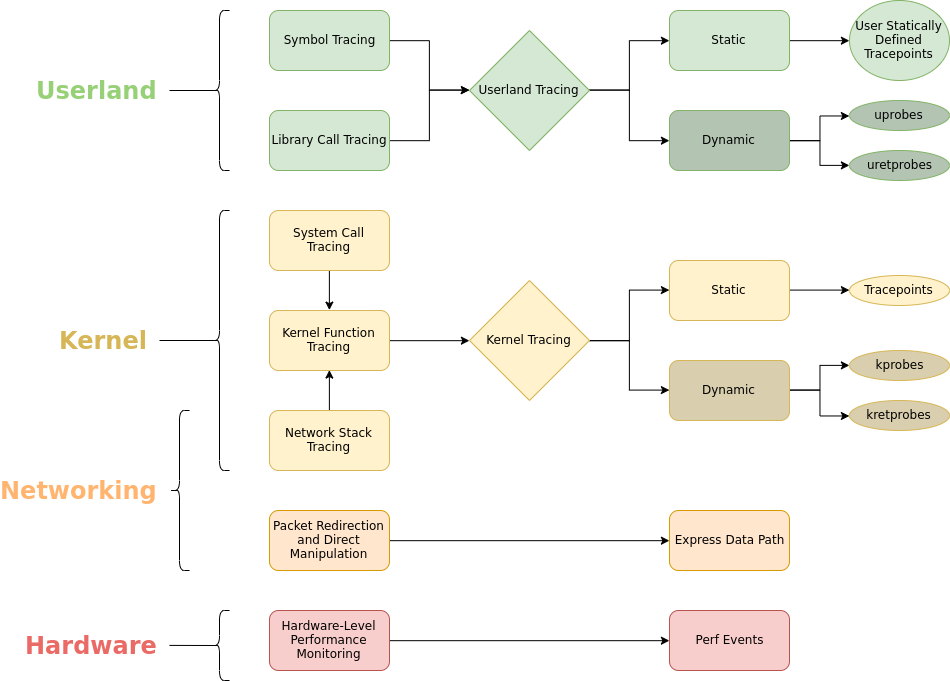

The diagram above was exported from draw.io. Its source (the exported page's mxGraphModel, read from the mxfile embedded in the PNG):
<mxGraphModel dx="2506" dy="981" grid="1" gridSize="10" guides="1" tooltips="1" connect="1" arrows="1" fold="1" page="1" pageScale="1" pageWidth="850" pageHeight="1100" math="0" shadow="0">
  <root>
    <mxCell id="0" />
    <mxCell id="1" parent="0" />
    <mxCell id="KJ2vkk2IfulMhwWoiVex-45" style="edgeStyle=orthogonalEdgeStyle;rounded=0;orthogonalLoop=1;jettySize=auto;html=1;exitX=1;exitY=0.5;exitDx=0;exitDy=0;entryX=0;entryY=0.5;entryDx=0;entryDy=0;" edge="1" parent="1" source="KJ2vkk2IfulMhwWoiVex-1" target="KJ2vkk2IfulMhwWoiVex-39">
      <mxGeometry relative="1" as="geometry" />
    </mxCell>
    <mxCell id="KJ2vkk2IfulMhwWoiVex-1" value="Symbol Tracing" style="rounded=1;whiteSpace=wrap;html=1;fillColor=#d5e8d4;strokeColor=#82b366;" vertex="1" parent="1">
      <mxGeometry x="160" y="90" width="120" height="60" as="geometry" />
    </mxCell>
    <mxCell id="KJ2vkk2IfulMhwWoiVex-46" style="edgeStyle=orthogonalEdgeStyle;rounded=0;orthogonalLoop=1;jettySize=auto;html=1;exitX=1;exitY=0.5;exitDx=0;exitDy=0;entryX=0;entryY=0.5;entryDx=0;entryDy=0;" edge="1" parent="1" source="KJ2vkk2IfulMhwWoiVex-2" target="KJ2vkk2IfulMhwWoiVex-39">
      <mxGeometry relative="1" as="geometry" />
    </mxCell>
    <mxCell id="KJ2vkk2IfulMhwWoiVex-2" value="Library Call Tracing" style="rounded=1;whiteSpace=wrap;html=1;fillColor=#d5e8d4;strokeColor=#82b366;" vertex="1" parent="1">
      <mxGeometry x="160" y="190" width="120" height="60" as="geometry" />
    </mxCell>
    <mxCell id="KJ2vkk2IfulMhwWoiVex-41" style="edgeStyle=orthogonalEdgeStyle;rounded=0;orthogonalLoop=1;jettySize=auto;html=1;exitX=0.5;exitY=1;exitDx=0;exitDy=0;entryX=0.5;entryY=0;entryDx=0;entryDy=0;" edge="1" parent="1" source="KJ2vkk2IfulMhwWoiVex-3" target="KJ2vkk2IfulMhwWoiVex-4">
      <mxGeometry relative="1" as="geometry" />
    </mxCell>
    <mxCell id="KJ2vkk2IfulMhwWoiVex-3" value="System Call Tracing" style="rounded=1;whiteSpace=wrap;html=1;fillColor=#fff2cc;strokeColor=#d6b656;" vertex="1" parent="1">
      <mxGeometry x="160" y="290" width="120" height="60" as="geometry" />
    </mxCell>
    <mxCell id="KJ2vkk2IfulMhwWoiVex-44" style="edgeStyle=orthogonalEdgeStyle;rounded=0;orthogonalLoop=1;jettySize=auto;html=1;exitX=1;exitY=0.5;exitDx=0;exitDy=0;entryX=0;entryY=0.5;entryDx=0;entryDy=0;" edge="1" parent="1" source="KJ2vkk2IfulMhwWoiVex-4" target="KJ2vkk2IfulMhwWoiVex-40">
      <mxGeometry relative="1" as="geometry" />
    </mxCell>
    <mxCell id="KJ2vkk2IfulMhwWoiVex-4" value="Kernel Function Tracing" style="rounded=1;whiteSpace=wrap;html=1;fillColor=#fff2cc;strokeColor=#d6b656;" vertex="1" parent="1">
      <mxGeometry x="160" y="390" width="120" height="60" as="geometry" />
    </mxCell>
    <mxCell id="KJ2vkk2IfulMhwWoiVex-42" style="edgeStyle=orthogonalEdgeStyle;rounded=0;orthogonalLoop=1;jettySize=auto;html=1;exitX=0.5;exitY=0;exitDx=0;exitDy=0;entryX=0.5;entryY=1;entryDx=0;entryDy=0;" edge="1" parent="1" source="KJ2vkk2IfulMhwWoiVex-5" target="KJ2vkk2IfulMhwWoiVex-4">
      <mxGeometry relative="1" as="geometry" />
    </mxCell>
    <mxCell id="KJ2vkk2IfulMhwWoiVex-5" value="Network Stack Tracing" style="rounded=1;whiteSpace=wrap;html=1;fillColor=#fff2cc;strokeColor=#d6b656;" vertex="1" parent="1">
      <mxGeometry x="160" y="490" width="120" height="60" as="geometry" />
    </mxCell>
    <mxCell id="KJ2vkk2IfulMhwWoiVex-72" style="edgeStyle=orthogonalEdgeStyle;rounded=0;orthogonalLoop=1;jettySize=auto;html=1;exitX=1;exitY=0.5;exitDx=0;exitDy=0;entryX=0;entryY=0.5;entryDx=0;entryDy=0;fontColor=#FFFFFF;" edge="1" parent="1" source="KJ2vkk2IfulMhwWoiVex-6" target="KJ2vkk2IfulMhwWoiVex-71">
      <mxGeometry relative="1" as="geometry" />
    </mxCell>
    <mxCell id="KJ2vkk2IfulMhwWoiVex-6" value="Packet Redirection and Direct Manipulation" style="rounded=1;whiteSpace=wrap;html=1;fillColor=#ffe6cc;strokeColor=#d79b00;" vertex="1" parent="1">
      <mxGeometry x="160" y="590" width="120" height="60" as="geometry" />
    </mxCell>
    <mxCell id="KJ2vkk2IfulMhwWoiVex-74" style="edgeStyle=orthogonalEdgeStyle;rounded=0;orthogonalLoop=1;jettySize=auto;html=1;exitX=1;exitY=0.5;exitDx=0;exitDy=0;entryX=0;entryY=0.5;entryDx=0;entryDy=0;fontColor=#FFFFFF;" edge="1" parent="1" source="KJ2vkk2IfulMhwWoiVex-7" target="KJ2vkk2IfulMhwWoiVex-73">
      <mxGeometry relative="1" as="geometry" />
    </mxCell>
    <mxCell id="KJ2vkk2IfulMhwWoiVex-7" value="Hardware-Level Performance Monitoring" style="rounded=1;whiteSpace=wrap;html=1;fillColor=#f8cecc;strokeColor=#b85450;" vertex="1" parent="1">
      <mxGeometry x="160" y="690" width="120" height="60" as="geometry" />
    </mxCell>
    <mxCell id="KJ2vkk2IfulMhwWoiVex-52" style="edgeStyle=orthogonalEdgeStyle;rounded=0;orthogonalLoop=1;jettySize=auto;html=1;exitX=1;exitY=0.5;exitDx=0;exitDy=0;entryX=0;entryY=0.5;entryDx=0;entryDy=0;" edge="1" parent="1" source="KJ2vkk2IfulMhwWoiVex-39" target="KJ2vkk2IfulMhwWoiVex-47">
      <mxGeometry relative="1" as="geometry" />
    </mxCell>
    <mxCell id="KJ2vkk2IfulMhwWoiVex-53" style="edgeStyle=orthogonalEdgeStyle;rounded=0;orthogonalLoop=1;jettySize=auto;html=1;exitX=1;exitY=0.5;exitDx=0;exitDy=0;entryX=0;entryY=0.5;entryDx=0;entryDy=0;" edge="1" parent="1" source="KJ2vkk2IfulMhwWoiVex-39" target="KJ2vkk2IfulMhwWoiVex-48">
      <mxGeometry relative="1" as="geometry" />
    </mxCell>
    <mxCell id="KJ2vkk2IfulMhwWoiVex-39" value="Userland Tracing" style="rhombus;whiteSpace=wrap;html=1;fillColor=#d5e8d4;strokeColor=#82b366;" vertex="1" parent="1">
      <mxGeometry x="360" y="110" width="120" height="120" as="geometry" />
    </mxCell>
    <mxCell id="KJ2vkk2IfulMhwWoiVex-54" style="edgeStyle=orthogonalEdgeStyle;rounded=0;orthogonalLoop=1;jettySize=auto;html=1;exitX=1;exitY=0.5;exitDx=0;exitDy=0;entryX=0;entryY=0.5;entryDx=0;entryDy=0;" edge="1" parent="1" source="KJ2vkk2IfulMhwWoiVex-40" target="KJ2vkk2IfulMhwWoiVex-49">
      <mxGeometry relative="1" as="geometry" />
    </mxCell>
    <mxCell id="KJ2vkk2IfulMhwWoiVex-55" style="edgeStyle=orthogonalEdgeStyle;rounded=0;orthogonalLoop=1;jettySize=auto;html=1;exitX=1;exitY=0.5;exitDx=0;exitDy=0;entryX=0;entryY=0.5;entryDx=0;entryDy=0;" edge="1" parent="1" source="KJ2vkk2IfulMhwWoiVex-40" target="KJ2vkk2IfulMhwWoiVex-50">
      <mxGeometry relative="1" as="geometry" />
    </mxCell>
    <mxCell id="KJ2vkk2IfulMhwWoiVex-40" value="Kernel Tracing" style="rhombus;whiteSpace=wrap;html=1;fillColor=#fff2cc;strokeColor=#d6b656;" vertex="1" parent="1">
      <mxGeometry x="360" y="360" width="120" height="120" as="geometry" />
    </mxCell>
    <mxCell id="KJ2vkk2IfulMhwWoiVex-62" style="edgeStyle=orthogonalEdgeStyle;rounded=0;orthogonalLoop=1;jettySize=auto;html=1;exitX=1;exitY=0.5;exitDx=0;exitDy=0;entryX=0;entryY=0.5;entryDx=0;entryDy=0;fontColor=#FFFFFF;" edge="1" parent="1" source="KJ2vkk2IfulMhwWoiVex-47" target="KJ2vkk2IfulMhwWoiVex-61">
      <mxGeometry relative="1" as="geometry" />
    </mxCell>
    <mxCell id="KJ2vkk2IfulMhwWoiVex-47" value="Static" style="rounded=1;whiteSpace=wrap;html=1;fillColor=#d5e8d4;strokeColor=#82b366;" vertex="1" parent="1">
      <mxGeometry x="560" y="90" width="120" height="60" as="geometry" />
    </mxCell>
    <mxCell id="KJ2vkk2IfulMhwWoiVex-59" style="edgeStyle=orthogonalEdgeStyle;rounded=0;orthogonalLoop=1;jettySize=auto;html=1;exitX=1;exitY=0.5;exitDx=0;exitDy=0;entryX=0;entryY=0.5;entryDx=0;entryDy=0;" edge="1" parent="1" source="KJ2vkk2IfulMhwWoiVex-48" target="KJ2vkk2IfulMhwWoiVex-56">
      <mxGeometry relative="1" as="geometry" />
    </mxCell>
    <mxCell id="KJ2vkk2IfulMhwWoiVex-60" style="edgeStyle=orthogonalEdgeStyle;rounded=0;orthogonalLoop=1;jettySize=auto;html=1;exitX=1;exitY=0.5;exitDx=0;exitDy=0;entryX=0;entryY=0.5;entryDx=0;entryDy=0;" edge="1" parent="1" source="KJ2vkk2IfulMhwWoiVex-48" target="KJ2vkk2IfulMhwWoiVex-58">
      <mxGeometry relative="1" as="geometry" />
    </mxCell>
    <mxCell id="KJ2vkk2IfulMhwWoiVex-48" value="Dynamic" style="rounded=1;whiteSpace=wrap;html=1;fillColor=#B4C4B3;strokeColor=#82b366;" vertex="1" parent="1">
      <mxGeometry x="560" y="190" width="120" height="60" as="geometry" />
    </mxCell>
    <mxCell id="KJ2vkk2IfulMhwWoiVex-68" style="edgeStyle=orthogonalEdgeStyle;rounded=0;orthogonalLoop=1;jettySize=auto;html=1;exitX=1;exitY=0.5;exitDx=0;exitDy=0;entryX=0;entryY=0.5;entryDx=0;entryDy=0;fontColor=#FFFFFF;" edge="1" parent="1" source="KJ2vkk2IfulMhwWoiVex-49" target="KJ2vkk2IfulMhwWoiVex-63">
      <mxGeometry relative="1" as="geometry" />
    </mxCell>
    <mxCell id="KJ2vkk2IfulMhwWoiVex-49" value="Static" style="rounded=1;whiteSpace=wrap;html=1;fillColor=#fff2cc;strokeColor=#d6b656;" vertex="1" parent="1">
      <mxGeometry x="560" y="340" width="120" height="60" as="geometry" />
    </mxCell>
    <mxCell id="KJ2vkk2IfulMhwWoiVex-66" style="edgeStyle=orthogonalEdgeStyle;rounded=0;orthogonalLoop=1;jettySize=auto;html=1;exitX=1;exitY=0.5;exitDx=0;exitDy=0;entryX=0;entryY=0.5;entryDx=0;entryDy=0;fontColor=#FFFFFF;" edge="1" parent="1" source="KJ2vkk2IfulMhwWoiVex-50" target="KJ2vkk2IfulMhwWoiVex-64">
      <mxGeometry relative="1" as="geometry" />
    </mxCell>
    <mxCell id="KJ2vkk2IfulMhwWoiVex-67" style="edgeStyle=orthogonalEdgeStyle;rounded=0;orthogonalLoop=1;jettySize=auto;html=1;exitX=1;exitY=0.5;exitDx=0;exitDy=0;entryX=0;entryY=0.5;entryDx=0;entryDy=0;fontColor=#FFFFFF;" edge="1" parent="1" source="KJ2vkk2IfulMhwWoiVex-50" target="KJ2vkk2IfulMhwWoiVex-65">
      <mxGeometry relative="1" as="geometry" />
    </mxCell>
    <mxCell id="KJ2vkk2IfulMhwWoiVex-50" value="Dynamic" style="rounded=1;whiteSpace=wrap;html=1;fillColor=#D9CEAD;strokeColor=#d6b656;" vertex="1" parent="1">
      <mxGeometry x="560" y="440" width="120" height="60" as="geometry" />
    </mxCell>
    <mxCell id="KJ2vkk2IfulMhwWoiVex-56" value="uprobes" style="ellipse;whiteSpace=wrap;html=1;gradientColor=none;rounded=1;strokeColor=#82b366;fillColor=#B4C4B3;" vertex="1" parent="1">
      <mxGeometry x="740" y="180" width="100" height="30" as="geometry" />
    </mxCell>
    <mxCell id="KJ2vkk2IfulMhwWoiVex-58" value="uretprobes" style="ellipse;whiteSpace=wrap;html=1;gradientColor=none;rounded=1;strokeColor=#82b366;fillColor=#B4C4B3;" vertex="1" parent="1">
      <mxGeometry x="740" y="230" width="100" height="30" as="geometry" />
    </mxCell>
    <mxCell id="KJ2vkk2IfulMhwWoiVex-61" value="&lt;font style=&quot;font-size: 12px&quot;&gt;User Statically Defined Tracepoints&lt;/font&gt;" style="ellipse;whiteSpace=wrap;html=1;fillColor=#d5e8d4;gradientColor=none;rounded=1;strokeColor=#82b366;" vertex="1" parent="1">
      <mxGeometry x="740" y="80" width="100" height="80" as="geometry" />
    </mxCell>
    <mxCell id="KJ2vkk2IfulMhwWoiVex-63" value="Tracepoints" style="ellipse;whiteSpace=wrap;html=1;fillColor=#fff2cc;gradientColor=none;rounded=1;strokeColor=#d6b656;" vertex="1" parent="1">
      <mxGeometry x="740" y="355" width="100" height="30" as="geometry" />
    </mxCell>
    <mxCell id="KJ2vkk2IfulMhwWoiVex-64" value="kprobes" style="ellipse;whiteSpace=wrap;html=1;gradientColor=none;rounded=1;strokeColor=#d6b656;fillColor=#D9CEAD;" vertex="1" parent="1">
      <mxGeometry x="740" y="430" width="100" height="30" as="geometry" />
    </mxCell>
    <mxCell id="KJ2vkk2IfulMhwWoiVex-65" value="kretprobes" style="ellipse;whiteSpace=wrap;html=1;gradientColor=none;rounded=1;strokeColor=#d6b656;fillColor=#D9CEAD;" vertex="1" parent="1">
      <mxGeometry x="740" y="480" width="100" height="30" as="geometry" />
    </mxCell>
    <mxCell id="KJ2vkk2IfulMhwWoiVex-71" value="Express Data Path" style="rounded=1;whiteSpace=wrap;html=1;fillColor=#ffe6cc;strokeColor=#d79b00;" vertex="1" parent="1">
      <mxGeometry x="560" y="590" width="120" height="60" as="geometry" />
    </mxCell>
    <mxCell id="KJ2vkk2IfulMhwWoiVex-73" value="Perf Events" style="rounded=1;whiteSpace=wrap;html=1;fillColor=#f8cecc;strokeColor=#b85450;" vertex="1" parent="1">
      <mxGeometry x="560" y="690" width="120" height="60" as="geometry" />
    </mxCell>
    <mxCell id="KJ2vkk2IfulMhwWoiVex-89" style="rounded=0;orthogonalLoop=1;jettySize=auto;html=1;exitX=0.1;exitY=0.5;exitDx=0;exitDy=0;exitPerimeter=0;endArrow=none;endFill=0;fontColor=#97D077;" edge="1" parent="1" source="KJ2vkk2IfulMhwWoiVex-75">
      <mxGeometry relative="1" as="geometry">
        <mxPoint x="60" y="724.9047619047619" as="targetPoint" />
      </mxGeometry>
    </mxCell>
    <mxCell id="KJ2vkk2IfulMhwWoiVex-75" value="" style="shape=curlyBracket;whiteSpace=wrap;html=1;rounded=1;fillColor=#D9CEAD;gradientColor=none;fontColor=#FFFFFF;" vertex="1" parent="1">
      <mxGeometry x="100" y="690" width="20" height="70" as="geometry" />
    </mxCell>
    <mxCell id="KJ2vkk2IfulMhwWoiVex-76" value="" style="shape=curlyBracket;whiteSpace=wrap;html=1;rounded=1;fillColor=#D9CEAD;gradientColor=none;fontColor=#FFFFFF;" vertex="1" parent="1">
      <mxGeometry x="60" y="490" width="20" height="160" as="geometry" />
    </mxCell>
    <mxCell id="KJ2vkk2IfulMhwWoiVex-88" style="rounded=0;orthogonalLoop=1;jettySize=auto;html=1;exitX=0.1;exitY=0.5;exitDx=0;exitDy=0;exitPerimeter=0;endArrow=none;endFill=0;fontColor=#97D077;" edge="1" parent="1" source="KJ2vkk2IfulMhwWoiVex-77">
      <mxGeometry relative="1" as="geometry">
        <mxPoint x="50" y="420" as="targetPoint" />
      </mxGeometry>
    </mxCell>
    <mxCell id="KJ2vkk2IfulMhwWoiVex-77" value="" style="shape=curlyBracket;whiteSpace=wrap;html=1;rounded=1;fillColor=#D9CEAD;gradientColor=none;fontColor=#FFFFFF;" vertex="1" parent="1">
      <mxGeometry x="100" y="290" width="20" height="260" as="geometry" />
    </mxCell>
    <mxCell id="KJ2vkk2IfulMhwWoiVex-87" style="rounded=0;orthogonalLoop=1;jettySize=auto;html=1;exitX=0.1;exitY=0.5;exitDx=0;exitDy=0;exitPerimeter=0;endArrow=none;endFill=0;fontColor=#97D077;" edge="1" parent="1" source="KJ2vkk2IfulMhwWoiVex-78">
      <mxGeometry relative="1" as="geometry">
        <mxPoint x="60" y="170" as="targetPoint" />
      </mxGeometry>
    </mxCell>
    <mxCell id="KJ2vkk2IfulMhwWoiVex-78" value="" style="shape=curlyBracket;whiteSpace=wrap;html=1;rounded=1;fillColor=#D9CEAD;gradientColor=none;fontColor=#FFFFFF;" vertex="1" parent="1">
      <mxGeometry x="100" y="90" width="20" height="160" as="geometry" />
    </mxCell>
    <mxCell id="KJ2vkk2IfulMhwWoiVex-80" value="Userland" style="text;strokeColor=none;fillColor=none;html=1;fontSize=24;fontStyle=1;verticalAlign=middle;align=right;fontColor=#97D077;" vertex="1" parent="1">
      <mxGeometry x="-50" y="150" width="100" height="40" as="geometry" />
    </mxCell>
    <mxCell id="KJ2vkk2IfulMhwWoiVex-81" value="Kernel" style="text;strokeColor=none;fillColor=none;html=1;fontSize=24;fontStyle=1;verticalAlign=middle;align=right;fontColor=#D6B656;" vertex="1" parent="1">
      <mxGeometry x="-60" y="400" width="100" height="40" as="geometry" />
    </mxCell>
    <mxCell id="KJ2vkk2IfulMhwWoiVex-82" value="Networking" style="text;strokeColor=none;fillColor=none;html=1;fontSize=24;fontStyle=1;verticalAlign=middle;align=right;fontColor=#FFB570;" vertex="1" parent="1">
      <mxGeometry x="-50" y="550" width="100" height="40" as="geometry" />
    </mxCell>
    <mxCell id="KJ2vkk2IfulMhwWoiVex-83" value="Hardware" style="text;strokeColor=none;fillColor=none;html=1;fontSize=24;fontStyle=1;verticalAlign=middle;align=right;fontColor=#EA6B66;" vertex="1" parent="1">
      <mxGeometry x="-50" y="705" width="100" height="40" as="geometry" />
    </mxCell>
  </root>
</mxGraphModel>